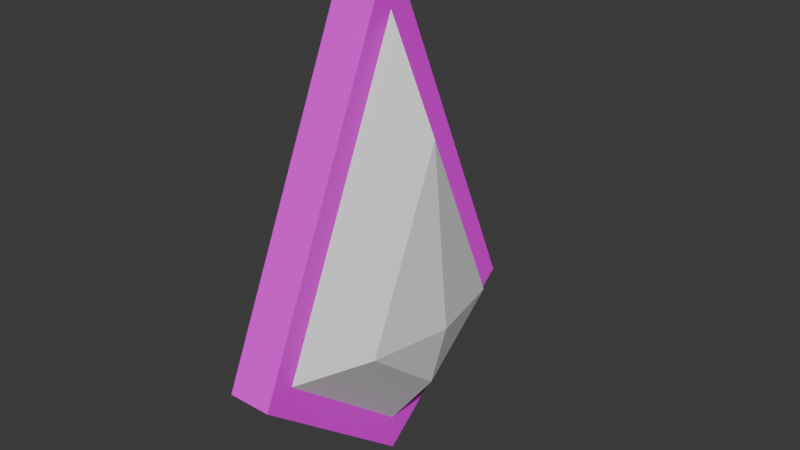# Source: framed_crystal.blend  (saved by Blender 5.0.119; exported with 4.5.12 LTS)
import bpy
from mathutils import Matrix  # noqa: F401  (used for matrix-valued properties, if any)

bpy.ops.wm.read_factory_settings(use_empty=True)
scene = bpy.context.scene
scene.name = 'Scene'

# ---- collections
col_collection = bpy.data.collections.new('Collection'); scene.collection.children.link(col_collection)

# ---- images (referenced by path relative to the original .blend; pixels are not part of the script)
import os
ASSET_DIR = os.environ.get("B2B_ASSET_DIR", "")  # directory of the original .blend (textures are referenced by path, not embedded)
HERE = os.path.dirname(os.path.abspath(__file__))  # packed textures are extracted next to this script under _unpacked/

def load_image(name, relpath, width, height, colorspace="sRGB"):
    """Load a texture the original file referenced (path relative to the .blend, or extracted next to this script)."""
    p = next((c for c in (os.path.join(HERE, relpath), os.path.join(ASSET_DIR, relpath)) if relpath and os.path.exists(c)), "")
    if p:
        img = bpy.data.images.load(p, check_existing=True)
        img.name = name
    else:  # same state as the original file: an image datablock whose file is absent (Cycles renders it pink)
        img = bpy.data.images.new(name, width, height)
        img.source = "FILE"
        img.filepath = "//" + (relpath or name)
    img.colorspace_settings.name = colorspace
    return img
img_untitled = load_image('Untitled', 'missing.png', 1024, 1024, 'sRGB')

# ---- materials (node trees are filled in below, after node groups)
mat_frame_material = bpy.data.materials.new('Frame Material')
mat_frame_material.alpha_threshold = 0.0
mat_frame_material.use_backface_culling_lightprobe_volume = False
mat_frame_material.roughness = 0.5
mat_frame_material.line_color = (0.0, 0.0, 0.0, 1.0)
mat_crystal_material = bpy.data.materials.new('Crystal Material')

# ---- material node trees
mat_frame_material.use_nodes = True; mat_frame_material.node_tree.nodes.clear()
_N = mat_frame_material.node_tree.nodes; _L = mat_frame_material.node_tree.links
n0 = _N.new('ShaderNodeOutputMaterial'); n0.name = 'Material Output'; n0.location = (200, 100)
n1 = _N.new('ShaderNodeBsdfPrincipled'); n1.name = 'Principled BSDF'; n1.location = (-200, 100)
n2 = _N.new('ShaderNodeTexImage'); n2.name = 'Image Texture'; n2.location = (-390, 80)
n2.image = img_untitled
_L.new(n1.outputs[0], n0.inputs[0])
_L.new(n2.outputs[0], n1.inputs[0])
n0.is_active_output = True
mat_crystal_material.use_nodes = True; mat_crystal_material.node_tree.nodes.clear()
_N = mat_crystal_material.node_tree.nodes; _L = mat_crystal_material.node_tree.links
n0 = _N.new('ShaderNodeBsdfPrincipled'); n0.name = 'Principled BSDF'; n0.location = (-200, 100)
n1 = _N.new('ShaderNodeOutputMaterial'); n1.name = 'Material Output'; n1.location = (200, 100)
_L.new(n0.outputs[0], n1.inputs[0])
n1.is_active_output = True

# ---- world
world_world = bpy.data.worlds.new('World'); scene.world = world_world
world_world.use_nodes = True; world_world.node_tree.nodes.clear()
_N = world_world.node_tree.nodes; _L = world_world.node_tree.links
n0 = _N.new('ShaderNodeOutputWorld'); n0.name = 'World Output'; n0.location = (200, 100)
n1 = _N.new('ShaderNodeBackground'); n1.name = 'Background'; n1.location = (-200, 100)
n1.inputs[0].default_value = (0.05088, 0.05088, 0.05088, 1.0)
_L.new(n1.outputs[0], n0.inputs[0])
n0.is_active_output = True
world_world.color = (0.05088, 0.05088, 0.05088)
world_world.sun_shadow_jitter_overblur = 0.0

# ---- meshes
me_framed_crystal = bpy.data.meshes.new('Framed Crystal')
me_framed_crystal.from_pydata([(0.1, 0.0, 0.5714), (0.1, 0.2999, -0.1073), (0.1, -0.2999, -0.1073), (0.1, 0.0, -0.3513), (0.0, 0.0, 0.6989), (0.0, 0.3677, -0.1332), (0.0, -0.3677, -0.1332), (0.0, 0.0, -0.4325), (0.1, 0.0, 0.6989), (0.1, 0.3677, -0.1332), (0.1, -0.3677, -0.1332), (0.1, 0.0, -0.4325), (0.2068, 3.015e-09, 0.3407), (0.2068, 0.1785, -0.06333), (0.2068, -0.1785, -0.06333), (0.2068, 3.015e-09, -0.2086), (0.2427, 3.015e-09, -0.06333)], [], [(8, 4, 6, 10), (11, 10, 6, 7), (7, 6, 4, 5), (5, 9, 11, 7), (0, 2, 14, 12), (5, 4, 8, 9), (0, 1, 9, 8), (3, 2, 10, 11), (2, 0, 8, 10), (1, 3, 11, 9), (14, 15, 16), (1, 0, 12, 13), (3, 1, 13, 15), (2, 3, 15, 14), (13, 12, 16), (12, 14, 16), (15, 13, 16)])
me_framed_crystal.polygons.foreach_set('material_index', [0, 0, 0, 0, 1, 0, 0, 0, 0, 0, 1, 1, 1, 1, 1, 1, 1])
_uv = me_framed_crystal.uv_layers.new(name='UVMap')
_uv.uv.foreach_set('vector', [0.5526, 0.5365, 0.4993, 0.5365, 0.4993, 0.0001764, 0.5526, 0.0001764, 0.7213, 0.3413, 0.7213, 0.0001764, 0.7746, 0.0001764, 0.7746, 0.3413, 0.3392, 0.4989, 0.0001765, 0.5365, 0.0001764, 0.0001764, 0.4989, 0.1975, 0.683, 0.3417, 0.7363, 0.3417, 0.7363, 0.6828, 0.683, 0.6828, 0.4384, 0.9998, 0.0001764, 0.8505, 0.1185, 0.7936, 0.3519, 0.8791, 0.6827, 0.0001764, 0.6827, 0.5365, 0.6294, 0.5365, 0.6294, 0.0001764, 0.5912, 0.4803, 0.5912, 0.04288, 0.6294, 0.0001764, 0.6294, 0.5365, 0.683, 0.3211, 0.683, 0.04288, 0.7213, 0.0001764, 0.7213, 0.3413, 0.5908, 0.04288, 0.5908, 0.4803, 0.5526, 0.5365, 0.5526, 0.0001764, 0.7746, 0.3844, 0.7746, 0.6626, 0.7363, 0.6828, 0.7363, 0.3417, 0.1185, 0.7936, 0.1885, 0.6506, 0.2334, 0.7134, 0.4384, 0.5369, 0.4384, 0.9998, 0.3519, 0.8791, 0.3463, 0.6305, 0.1245, 0.5613, 0.4384, 0.5369, 0.3463, 0.6305, 0.1885, 0.6506, 0.0001764, 0.8505, 0.1245, 0.5613, 0.1885, 0.6506, 0.1185, 0.7936, 0.3463, 0.6305, 0.3519, 0.8791, 0.2334, 0.7134, 0.3519, 0.8791, 0.1185, 0.7936, 0.2334, 0.7134, 0.1885, 0.6506, 0.3463, 0.6305, 0.2334, 0.7134])
me_framed_crystal.materials.append(mat_frame_material)
me_framed_crystal.materials.append(mat_crystal_material)
me_framed_crystal.use_mirror_vertex_groups = False
me_framed_crystal.update()

# ---- objects
ob_framed_crystal = bpy.data.objects.new('Framed Crystal', me_framed_crystal)

# ---- transforms, parenting, visibility, modifiers, constraints
ob_framed_crystal.location = (0.0, 0.0, 0.0)
ob_framed_crystal.lock_rotations_4d = False
ob_framed_crystal.empty_display_type = 'ARROWS'
ob_framed_crystal.lineart.crease_threshold = 0.0

# ---- collection membership
col_collection.objects.link(ob_framed_crystal)

# ---- scene / render settings (as saved in the file)
scene.frame_start = 1; scene.frame_end = 250; scene.frame_set(1)
scene.render.engine = 'BLENDER_EEVEE_NEXT'
scene.render.bake_bias = 0.0
scene.render.bake_samples = 0
scene.cycles.sampling_pattern = 'TABULATED_SOBOL'
scene.eevee.use_volume_custom_range = False
bpy.context.view_layer.update()

# ---- added for rendering (the .blend has no active camera and no usable light): camera, sun
cam_auto = bpy.data.cameras.new('AutoCamera')
cam_auto.lens = 50.0
cam_auto.sensor_width = 36.0
cam_auto.clip_end = 1000.0
ob_auto_camera = bpy.data.objects.new('AutoCamera', cam_auto)
scene.collection.objects.link(ob_auto_camera)
ob_auto_camera.location = (1.38983, -1.5222, 1.14802)
ob_auto_camera.rotation_euler = (1.09748, -7.21219e-08, 0.694738)
scene.camera = ob_auto_camera
light_auto_sun = bpy.data.lights.new('AutoSun', 'SUN')
light_auto_sun.energy = 3.0
light_auto_sun.angle = 0.0523599
ob_auto_sun = bpy.data.objects.new('AutoSun', light_auto_sun)
scene.collection.objects.link(ob_auto_sun)
ob_auto_sun.rotation_euler = (0.872665, 0.174533, 0.523599)
bpy.context.view_layer.update()

